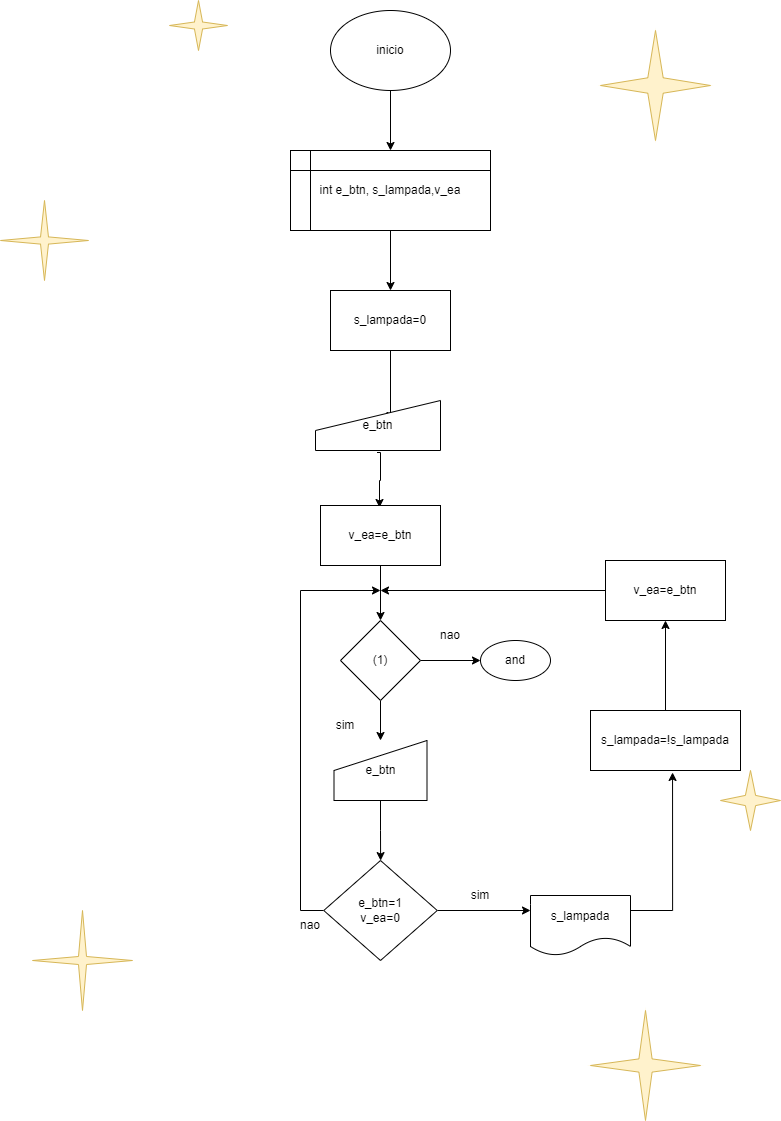

The diagram above was exported from draw.io. Its source (the exported page's mxGraphModel, read from the mxfile embedded in the PNG):
<mxGraphModel dx="1422" dy="794" grid="1" gridSize="10" guides="1" tooltips="1" connect="1" arrows="1" fold="1" page="1" pageScale="1" pageWidth="827" pageHeight="1169" math="0" shadow="0">
  <root>
    <mxCell id="0" />
    <mxCell id="1" parent="0" />
    <mxCell id="_gcD6_zsOTquMrnNbEnp-17" style="edgeStyle=orthogonalEdgeStyle;rounded=0;orthogonalLoop=1;jettySize=auto;html=1;" edge="1" parent="1" source="_gcD6_zsOTquMrnNbEnp-1" target="_gcD6_zsOTquMrnNbEnp-2">
      <mxGeometry relative="1" as="geometry" />
    </mxCell>
    <mxCell id="_gcD6_zsOTquMrnNbEnp-1" value="inicio" style="ellipse;whiteSpace=wrap;html=1;" vertex="1" parent="1">
      <mxGeometry x="340" y="30" width="120" height="80" as="geometry" />
    </mxCell>
    <mxCell id="_gcD6_zsOTquMrnNbEnp-72" style="edgeStyle=orthogonalEdgeStyle;rounded=0;orthogonalLoop=1;jettySize=auto;html=1;entryX=0.5;entryY=0;entryDx=0;entryDy=0;" edge="1" parent="1" source="_gcD6_zsOTquMrnNbEnp-2" target="_gcD6_zsOTquMrnNbEnp-71">
      <mxGeometry relative="1" as="geometry" />
    </mxCell>
    <mxCell id="_gcD6_zsOTquMrnNbEnp-2" value="int e_btn, s_lampada,v_ea" style="shape=internalStorage;whiteSpace=wrap;html=1;backgroundOutline=1;" vertex="1" parent="1">
      <mxGeometry x="300" y="170" width="200" height="80" as="geometry" />
    </mxCell>
    <mxCell id="_gcD6_zsOTquMrnNbEnp-83" style="edgeStyle=orthogonalEdgeStyle;rounded=0;orthogonalLoop=1;jettySize=auto;html=1;" edge="1" parent="1" source="_gcD6_zsOTquMrnNbEnp-5" target="_gcD6_zsOTquMrnNbEnp-76">
      <mxGeometry relative="1" as="geometry" />
    </mxCell>
    <mxCell id="_gcD6_zsOTquMrnNbEnp-5" value="e_btn" style="shape=manualInput;whiteSpace=wrap;html=1;" vertex="1" parent="1">
      <mxGeometry x="343.5" y="760" width="93" height="60" as="geometry" />
    </mxCell>
    <mxCell id="_gcD6_zsOTquMrnNbEnp-19" style="edgeStyle=orthogonalEdgeStyle;rounded=0;orthogonalLoop=1;jettySize=auto;html=1;entryX=0;entryY=0.5;entryDx=0;entryDy=0;" edge="1" parent="1" source="_gcD6_zsOTquMrnNbEnp-8" target="_gcD6_zsOTquMrnNbEnp-32">
      <mxGeometry relative="1" as="geometry">
        <mxPoint x="520" y="410" as="targetPoint" />
      </mxGeometry>
    </mxCell>
    <mxCell id="_gcD6_zsOTquMrnNbEnp-84" style="edgeStyle=orthogonalEdgeStyle;rounded=0;orthogonalLoop=1;jettySize=auto;html=1;" edge="1" parent="1" source="_gcD6_zsOTquMrnNbEnp-8" target="_gcD6_zsOTquMrnNbEnp-5">
      <mxGeometry relative="1" as="geometry" />
    </mxCell>
    <mxCell id="_gcD6_zsOTquMrnNbEnp-8" value="(1)" style="rhombus;whiteSpace=wrap;html=1;" vertex="1" parent="1">
      <mxGeometry x="350" y="640" width="80" height="80" as="geometry" />
    </mxCell>
    <mxCell id="_gcD6_zsOTquMrnNbEnp-12" value="sim" style="text;html=1;strokeColor=none;fillColor=none;align=center;verticalAlign=middle;whiteSpace=wrap;rounded=0;" vertex="1" parent="1">
      <mxGeometry x="325" y="730" width="60" height="30" as="geometry" />
    </mxCell>
    <mxCell id="_gcD6_zsOTquMrnNbEnp-20" value="nao" style="text;html=1;strokeColor=none;fillColor=none;align=center;verticalAlign=middle;whiteSpace=wrap;rounded=0;" vertex="1" parent="1">
      <mxGeometry x="430" y="640" width="60" height="30" as="geometry" />
    </mxCell>
    <mxCell id="_gcD6_zsOTquMrnNbEnp-32" value="and" style="ellipse;whiteSpace=wrap;html=1;" vertex="1" parent="1">
      <mxGeometry x="490" y="660" width="70" height="40" as="geometry" />
    </mxCell>
    <mxCell id="_gcD6_zsOTquMrnNbEnp-61" value="" style="verticalLabelPosition=bottom;verticalAlign=top;html=1;shape=mxgraph.basic.4_point_star_2;dx=0.92;fillColor=#fff2cc;strokeColor=#d6b656;" vertex="1" parent="1">
      <mxGeometry x="42" y="930" width="100" height="100" as="geometry" />
    </mxCell>
    <mxCell id="_gcD6_zsOTquMrnNbEnp-62" value="" style="verticalLabelPosition=bottom;verticalAlign=top;html=1;shape=mxgraph.basic.4_point_star_2;dx=0.86;fillColor=#fff2cc;strokeColor=#d6b656;" vertex="1" parent="1">
      <mxGeometry x="610" y="50" width="110" height="110" as="geometry" />
    </mxCell>
    <mxCell id="_gcD6_zsOTquMrnNbEnp-63" value="" style="verticalLabelPosition=bottom;verticalAlign=top;html=1;shape=mxgraph.basic.4_point_star_2;dx=0.86;fillColor=#fff2cc;strokeColor=#d6b656;" vertex="1" parent="1">
      <mxGeometry x="179" y="20" width="58" height="50" as="geometry" />
    </mxCell>
    <mxCell id="_gcD6_zsOTquMrnNbEnp-64" value="" style="verticalLabelPosition=bottom;verticalAlign=top;html=1;shape=mxgraph.basic.4_point_star_2;dx=0.83;fillColor=#fff2cc;strokeColor=#d6b656;" vertex="1" parent="1">
      <mxGeometry x="730" y="790" width="60" height="60" as="geometry" />
    </mxCell>
    <mxCell id="_gcD6_zsOTquMrnNbEnp-68" value="" style="verticalLabelPosition=bottom;verticalAlign=top;html=1;shape=mxgraph.basic.4_point_star_2;dx=0.88;fillColor=#fff2cc;strokeColor=#d6b656;" vertex="1" parent="1">
      <mxGeometry x="600" y="1030" width="110" height="110" as="geometry" />
    </mxCell>
    <mxCell id="_gcD6_zsOTquMrnNbEnp-69" value="" style="verticalLabelPosition=bottom;verticalAlign=top;html=1;shape=mxgraph.basic.4_point_star_2;dx=0.91;fillColor=#fff2cc;strokeColor=#d6b656;" vertex="1" parent="1">
      <mxGeometry x="10" y="220" width="88" height="80" as="geometry" />
    </mxCell>
    <mxCell id="_gcD6_zsOTquMrnNbEnp-91" style="edgeStyle=orthogonalEdgeStyle;rounded=0;orthogonalLoop=1;jettySize=auto;html=1;entryX=0.6;entryY=0.4;entryDx=0;entryDy=0;entryPerimeter=0;" edge="1" parent="1" source="_gcD6_zsOTquMrnNbEnp-71" target="_gcD6_zsOTquMrnNbEnp-74">
      <mxGeometry relative="1" as="geometry" />
    </mxCell>
    <mxCell id="_gcD6_zsOTquMrnNbEnp-71" value="&lt;span&gt;s_lampada=0&lt;/span&gt;" style="rounded=0;whiteSpace=wrap;html=1;" vertex="1" parent="1">
      <mxGeometry x="340" y="310" width="120" height="60" as="geometry" />
    </mxCell>
    <mxCell id="_gcD6_zsOTquMrnNbEnp-92" style="edgeStyle=orthogonalEdgeStyle;rounded=0;orthogonalLoop=1;jettySize=auto;html=1;entryX=0.5;entryY=0;entryDx=0;entryDy=0;" edge="1" parent="1">
      <mxGeometry relative="1" as="geometry">
        <mxPoint x="386.5" y="472" as="sourcePoint" />
        <mxPoint x="389" y="527" as="targetPoint" />
        <Array as="points">
          <mxPoint x="390" y="472" />
          <mxPoint x="390" y="500" />
          <mxPoint x="389" y="500" />
        </Array>
      </mxGeometry>
    </mxCell>
    <mxCell id="_gcD6_zsOTquMrnNbEnp-74" value="e_btn" style="shape=manualInput;whiteSpace=wrap;html=1;" vertex="1" parent="1">
      <mxGeometry x="325" y="420" width="125" height="50" as="geometry" />
    </mxCell>
    <mxCell id="_gcD6_zsOTquMrnNbEnp-80" style="edgeStyle=orthogonalEdgeStyle;rounded=0;orthogonalLoop=1;jettySize=auto;html=1;entryX=0.5;entryY=0;entryDx=0;entryDy=0;" edge="1" parent="1" source="_gcD6_zsOTquMrnNbEnp-75" target="_gcD6_zsOTquMrnNbEnp-8">
      <mxGeometry relative="1" as="geometry" />
    </mxCell>
    <mxCell id="_gcD6_zsOTquMrnNbEnp-75" value="v_ea=e_btn" style="rounded=0;whiteSpace=wrap;html=1;" vertex="1" parent="1">
      <mxGeometry x="330" y="525" width="120" height="60" as="geometry" />
    </mxCell>
    <mxCell id="_gcD6_zsOTquMrnNbEnp-85" style="edgeStyle=orthogonalEdgeStyle;rounded=0;orthogonalLoop=1;jettySize=auto;html=1;entryX=0;entryY=0.25;entryDx=0;entryDy=0;" edge="1" parent="1" source="_gcD6_zsOTquMrnNbEnp-76" target="_gcD6_zsOTquMrnNbEnp-77">
      <mxGeometry relative="1" as="geometry" />
    </mxCell>
    <mxCell id="_gcD6_zsOTquMrnNbEnp-89" style="edgeStyle=orthogonalEdgeStyle;rounded=0;orthogonalLoop=1;jettySize=auto;html=1;" edge="1" parent="1" source="_gcD6_zsOTquMrnNbEnp-76">
      <mxGeometry relative="1" as="geometry">
        <mxPoint x="390" y="610" as="targetPoint" />
        <Array as="points">
          <mxPoint x="310" y="930" />
          <mxPoint x="310" y="610" />
        </Array>
      </mxGeometry>
    </mxCell>
    <mxCell id="_gcD6_zsOTquMrnNbEnp-76" value="e_btn=1&lt;br&gt;v_ea=0" style="rhombus;whiteSpace=wrap;html=1;" vertex="1" parent="1">
      <mxGeometry x="333.25" y="880" width="113.5" height="100" as="geometry" />
    </mxCell>
    <mxCell id="_gcD6_zsOTquMrnNbEnp-86" style="edgeStyle=orthogonalEdgeStyle;rounded=0;orthogonalLoop=1;jettySize=auto;html=1;entryX=0.547;entryY=1.033;entryDx=0;entryDy=0;entryPerimeter=0;" edge="1" parent="1" source="_gcD6_zsOTquMrnNbEnp-77" target="_gcD6_zsOTquMrnNbEnp-78">
      <mxGeometry relative="1" as="geometry">
        <Array as="points">
          <mxPoint x="682" y="930" />
        </Array>
      </mxGeometry>
    </mxCell>
    <mxCell id="_gcD6_zsOTquMrnNbEnp-77" value="s_lampada" style="shape=document;whiteSpace=wrap;html=1;boundedLbl=1;" vertex="1" parent="1">
      <mxGeometry x="540" y="915" width="100" height="60" as="geometry" />
    </mxCell>
    <mxCell id="_gcD6_zsOTquMrnNbEnp-87" style="edgeStyle=orthogonalEdgeStyle;rounded=0;orthogonalLoop=1;jettySize=auto;html=1;entryX=0.5;entryY=1;entryDx=0;entryDy=0;" edge="1" parent="1" source="_gcD6_zsOTquMrnNbEnp-78" target="_gcD6_zsOTquMrnNbEnp-79">
      <mxGeometry relative="1" as="geometry" />
    </mxCell>
    <mxCell id="_gcD6_zsOTquMrnNbEnp-78" value="s_lampada=!s_lampada" style="rounded=0;whiteSpace=wrap;html=1;" vertex="1" parent="1">
      <mxGeometry x="600" y="730" width="150" height="60" as="geometry" />
    </mxCell>
    <mxCell id="_gcD6_zsOTquMrnNbEnp-81" style="edgeStyle=orthogonalEdgeStyle;rounded=0;orthogonalLoop=1;jettySize=auto;html=1;" edge="1" parent="1" source="_gcD6_zsOTquMrnNbEnp-79">
      <mxGeometry relative="1" as="geometry">
        <mxPoint x="390" y="610" as="targetPoint" />
      </mxGeometry>
    </mxCell>
    <mxCell id="_gcD6_zsOTquMrnNbEnp-79" value="v_ea=e_btn" style="rounded=0;whiteSpace=wrap;html=1;" vertex="1" parent="1">
      <mxGeometry x="615" y="580" width="120" height="60" as="geometry" />
    </mxCell>
    <mxCell id="_gcD6_zsOTquMrnNbEnp-88" value="sim" style="text;html=1;strokeColor=none;fillColor=none;align=center;verticalAlign=middle;whiteSpace=wrap;rounded=0;" vertex="1" parent="1">
      <mxGeometry x="460" y="900" width="60" height="30" as="geometry" />
    </mxCell>
    <mxCell id="_gcD6_zsOTquMrnNbEnp-90" value="nao" style="text;html=1;strokeColor=none;fillColor=none;align=center;verticalAlign=middle;whiteSpace=wrap;rounded=0;" vertex="1" parent="1">
      <mxGeometry x="290" y="930" width="60" height="30" as="geometry" />
    </mxCell>
  </root>
</mxGraphModel>